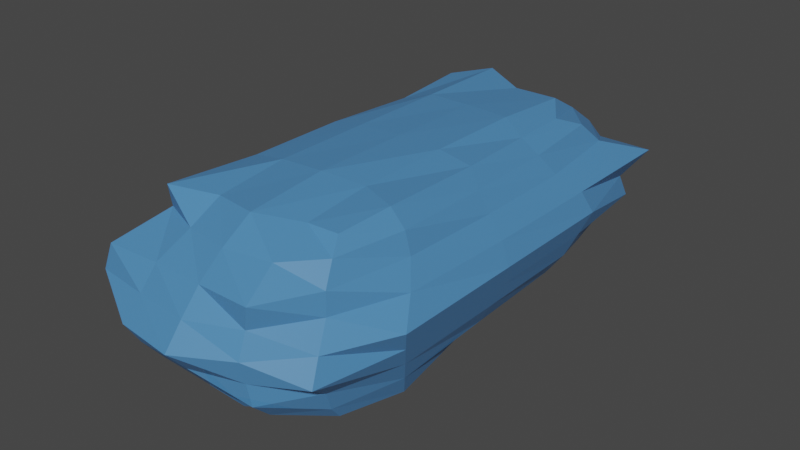 # Source: Riverbed_Crystal.blend  (saved by Blender 2.93.21; exported with 4.5.12 LTS)
import bpy
from mathutils import Matrix  # noqa: F401  (used for matrix-valued properties, if any)

bpy.ops.wm.read_factory_settings(use_empty=True)
scene = bpy.context.scene
scene.name = 'Scene'

# ---- collections
col_collection = bpy.data.collections.new('Collection'); scene.collection.children.link(col_collection)

# ---- materials (node trees are filled in below, after node groups)
mat_gem = bpy.data.materials.new('Gem')
mat_gem.surface_render_method = 'BLENDED'
mat_gem.blend_method = 'BLEND'
mat_gem.use_transparent_shadow = False

# ---- material node trees
mat_gem.use_nodes = True; mat_gem.node_tree.nodes.clear()
_N = mat_gem.node_tree.nodes; _L = mat_gem.node_tree.links
n0 = _N.new('ShaderNodeBsdfPrincipled'); n0.name = 'Principled BSDF'; n0.location = (10, 300)
n0.distribution = 'GGX'
n0.subsurface_method = 'BURLEY'
n0.inputs[0].default_value = (0.1066, 0.3744, 0.8, 1.0)
n0.inputs[3].default_value = 1.45
n0.inputs[4].default_value = 0.5965
n0.inputs[27].default_value = (0.0, 0.0, 0.0, 1.0)
n1 = _N.new('ShaderNodeOutputMaterial'); n1.name = 'Material Output'; n1.location = (300, 300)
_L.new(n0.outputs[0], n1.inputs[0])
n1.is_active_output = True

# ---- world
world_world = bpy.data.worlds.new('World'); scene.world = world_world
world_world.use_nodes = True; world_world.node_tree.nodes.clear()
_N = world_world.node_tree.nodes; _L = world_world.node_tree.links
n0 = _N.new('ShaderNodeOutputWorld'); n0.name = 'World Output'; n0.location = (300, 300)
n1 = _N.new('ShaderNodeBackground'); n1.name = 'Background'; n1.location = (10, 300)
n1.inputs[0].default_value = (0.05088, 0.05088, 0.05088, 1.0)
_L.new(n1.outputs[0], n0.inputs[0])
n0.is_active_output = True
world_world.color = (0.05088, 0.05088, 0.05088)
world_world.use_sun_shadow = False
world_world.sun_shadow_jitter_overblur = 0.0

# ---- meshes
me_cube_001 = bpy.data.meshes.new('Cube.001')
me_cube_001.from_pydata([(-0.73, -0.7784, 0.1219), (-0.9561, -0.9539, 1.973), (-0.7409, 0.7904, 0.1219), (-0.8691, 0.8685, 1.936), (0.857, -0.831, 0.07416), (0.7616, -0.7645, 1.859), (0.8048, 0.8583, 0.1191), (0.7461, 0.7499, 1.861), (-1.18, -1.178, 0.9996), (-1.201, 1.2, 0.9997), (1.123, 1.123, 0.9996), (1.015, -1.009, 0.9996), (-0.9001, -0.0007505, 0.06084), (-1.184, -1.184, 1.5), (-0.8835, -0.002075, 1.933), (-0.9576, 0.9643, 0.5116), (0.02268, 0.8436, 0.09146), (0.00193, 0.8974, 1.937), (0.9954, 1.001, 0.5084), (0.8647, 0.004154, 0.08337), (0.8753, 0.001878, 1.926), (0.941, -0.9417, 0.4996), (-0.0001843, -1.001, -0.0004109), (-0.0001843, -0.8973, 1.942), (-0.9382, -0.9383, 0.4997), (-0.9955, 0.9962, 1.496), (0.9882, 0.9859, 1.499), (0.9077, -0.9095, 1.495), (-0.0001843, -1.367, 0.9996), (1.367, -0.0005471, 0.9996), (-0.0001843, 1.366, 0.9996), (-1.367, -0.0005471, 0.9996), (-1.184, -0.0005471, 0.4996), (-0.0001843, 1.183, 0.4996), (1.183, -0.0005471, 0.4996), (0.001524, -1.182, 0.4996), (-0.0001843, -0.0005471, 2.017), (0.0, 0.0, 0.0), (0.002, -1.178, 1.498), (1.107, 0.004875, 1.488), (-0.0001843, 1.183, 1.5), (-1.166, -0.003755, 1.498), (-0.8572, -0.4991, 0.08467), (-0.9438, -0.9409, 1.741), (-0.8212, 0.4656, 1.903), (-0.8308, 0.8543, 0.2862), (-0.4263, 0.8197, 0.1009), (0.5111, 0.8994, 1.938), (0.9001, 0.9228, 0.2881), (0.8003, 0.4754, 0.1221), (0.8648, -0.5137, 1.94), (0.8948, -0.8955, 0.2496), (0.5081, -0.8968, 0.06124), (-0.4917, -0.8573, 1.919), (-1.088, -1.087, 0.7496), (-1.069, 1.069, 1.249), (1.275, 1.274, 1.25), (0.9211, -0.9185, 1.249), (-0.6656, -1.332, 0.9996), (1.367, -0.6839, 0.9996), (0.6832, 1.366, 0.9996), (-1.367, 0.6828, 0.9996), (-0.8727, 0.5109, 0.07765), (-1.216, -1.216, 1.25), (-0.8839, -0.4929, 1.934), (-1.092, 1.093, 0.7523), (0.4794, 0.8853, 0.07365), (-0.5002, 0.9995, 2.0), (1.167, 1.167, 0.7496), (0.9998, -0.5005, -0.0004109), (0.7875, 0.4361, 1.88), (1.076, -1.076, 0.7496), (-0.5009, -0.9932, 0.004092), (0.4298, -0.7797, 1.872), (-0.8096, -0.8222, 0.2824), (-0.911, 0.912, 1.733), (0.8901, 0.8823, 1.738), (0.8323, -0.8336, 1.708), (0.5673, -1.226, 0.9996), (1.367, 0.6828, 0.9996), (-0.6835, 1.366, 0.9996), (-1.365, -0.683, 0.9996), (-1.175, 0.5919, 0.5048), (-1.184, -0.5922, 0.4996), (-1.091, -0.0005499, 0.2502), (-1.275, -0.0005471, 0.7496), (0.5916, 1.183, 0.4997), (-0.513, 1.098, 0.5131), (0.02567, 1.028, 0.2801), (-0.0001843, 1.274, 0.7496), (1.183, -0.5922, 0.4996), (1.177, 0.5917, 0.5031), (1.058, 0.0006062, 0.2701), (1.275, -0.0005471, 0.7496), (-0.5864, -1.178, 0.4996), (0.5915, -1.184, 0.4996), (-0.0001843, -1.092, 0.2496), (0.001189, -1.273, 0.7496), (-0.0001843, -0.5004, 2.022), (-0.0001843, 0.4995, 2.0), (0.4998, -0.0005471, 2.0), (-0.5002, -0.0005471, 2.003), (-0.0001843, -0.5005, -0.0004109), (-0.0001386, 0.4996, -0.0003089), (-0.4975, -0.0005022, 0.001253), (0.5003, 0.005738, 0.003325), (-0.5822, -1.171, 1.497), (0.5888, -1.181, 1.499), (-0.0001843, -1.276, 1.25), (0.008207, -1.054, 1.733), (1.071, -0.4996, 1.494), (1.105, 0.521, 1.492), (1.263, 0.005377, 1.25), (0.9883, -0.007257, 1.716), (0.5915, 1.183, 1.5), (-0.5919, 1.183, 1.5), (-0.0001843, 1.274, 1.25), (-0.001628, 1.073, 1.74), (-1.167, 0.5796, 1.498), (-1.17, -0.5817, 1.499), (-1.259, -0.01328, 1.249), (-1.048, -0.003489, 1.739), (-1.043, -0.5053, 1.744), (-1.275, -0.6381, 1.25), (-1.219, 0.5827, 1.249), (-0.546, 1.091, 1.75), (-0.6377, 1.274, 1.25), (0.6373, 1.274, 1.25), (0.9707, 0.4607, 1.717), (1.275, 0.637, 1.25), (1.212, -0.5756, 1.25), (0.5031, -1.002, 1.716), (0.5429, -1.174, 1.25), (-0.6161, -1.249, 1.249), (0.4998, 0.4995, -0.0004109), (-0.5002, 0.4995, -0.0004109), (-0.4647, -0.4983, 0.02196), (-0.5002, 0.4995, 2.0), (0.4987, 0.4923, 1.994), (0.4486, -0.4486, 1.958), (0.567, -1.199, 0.7496), (0.5329, -1.075, 0.252), (-0.4787, -1.026, 0.2583), (1.275, 0.637, 0.7496), (1.032, 0.5397, 0.2862), (1.091, -0.5464, 0.2496), (-0.6248, 1.261, 0.7517), (-0.4459, 0.9607, 0.2934), (0.5406, 1.072, 0.2574), (-1.275, -0.6381, 0.7496), (-1.092, -0.5464, 0.2498), (-1.058, 0.5483, 0.2706), (-1.275, 0.637, 0.7496), (0.6373, 1.274, 0.7496), (1.275, -0.6381, 0.7496), (-0.6324, -1.266, 0.7496), (-0.5002, -0.5005, 2.0), (0.5019, -0.4741, 0.01533), (-0.5049, -1.015, 1.727), (0.9998, -0.4965, 1.731), (0.5336, 1.051, 1.734), (-1.032, 0.4964, 1.743)], [], [(161, 44, 3, 75), (160, 47, 7, 76), (159, 50, 5, 77), (158, 53, 1, 43), (157, 69, 4, 52), (156, 64, 1, 53), (155, 58, 8, 54), (154, 59, 11, 71), (153, 60, 10, 68), (152, 61, 9, 65), (151, 82, 15, 45), (150, 83, 32, 84), (149, 81, 31, 85), (148, 86, 18, 48), (147, 87, 33, 88), (146, 80, 30, 89), (145, 90, 21, 51), (144, 91, 34, 92), (143, 79, 29, 93), (142, 94, 24, 74), (141, 95, 35, 96), (140, 78, 28, 97), (139, 98, 23, 73), (138, 99, 36, 100), (137, 44, 14, 101), (136, 102, 22, 72), (135, 103, 37, 104), (134, 49, 19, 105), (133, 106, 13, 63), (132, 107, 38, 108), (131, 73, 23, 109), (130, 110, 27, 57), (129, 111, 39, 112), (128, 70, 20, 113), (127, 114, 26, 56), (126, 115, 40, 116), (125, 67, 17, 117), (124, 118, 25, 55), (123, 119, 41, 120), (122, 64, 14, 121), (119, 122, 121, 41), (13, 43, 122, 119), (43, 1, 64, 122), (81, 123, 120, 31), (8, 63, 123, 81), (63, 13, 119, 123), (61, 124, 55, 9), (31, 120, 124, 61), (120, 41, 118, 124), (115, 125, 117, 40), (25, 75, 125, 115), (75, 3, 67, 125), (80, 126, 116, 30), (9, 55, 126, 80), (55, 25, 115, 126), (60, 127, 56, 10), (30, 116, 127, 60), (116, 40, 114, 127), (111, 128, 113, 39), (26, 76, 128, 111), (76, 7, 70, 128), (79, 129, 112, 29), (10, 56, 129, 79), (56, 26, 111, 129), (59, 130, 57, 11), (29, 112, 130, 59), (112, 39, 110, 130), (107, 131, 109, 38), (27, 77, 131, 107), (77, 5, 73, 131), (78, 132, 108, 28), (11, 57, 132, 78), (57, 27, 107, 132), (58, 133, 63, 8), (28, 108, 133, 58), (108, 38, 106, 133), (103, 134, 105, 37), (16, 66, 134, 103), (66, 6, 49, 134), (62, 135, 104, 12), (2, 46, 135, 62), (46, 16, 103, 135), (42, 136, 72, 0), (12, 104, 136, 42), (104, 37, 102, 136), (99, 137, 101, 36), (17, 67, 137, 99), (67, 3, 44, 137), (70, 138, 100, 20), (7, 47, 138, 70), (47, 17, 99, 138), (50, 139, 73, 5), (20, 100, 139, 50), (100, 36, 98, 139), (95, 140, 97, 35), (21, 71, 140, 95), (71, 11, 78, 140), (52, 141, 96, 22), (4, 51, 141, 52), (51, 21, 95, 141), (72, 142, 74, 0), (22, 96, 142, 72), (96, 35, 94, 142), (91, 143, 93, 34), (18, 68, 143, 91), (68, 10, 79, 143), (49, 144, 92, 19), (6, 48, 144, 49), (48, 18, 91, 144), (69, 145, 51, 4), (19, 92, 145, 69), (92, 34, 90, 145), (87, 146, 89, 33), (15, 65, 146, 87), (65, 9, 80, 146), (46, 147, 88, 16), (2, 45, 147, 46), (45, 15, 87, 147), (66, 148, 48, 6), (16, 88, 148, 66), (88, 33, 86, 148), (83, 149, 85, 32), (24, 54, 149, 83), (54, 8, 81, 149), (42, 150, 84, 12), (0, 74, 150, 42), (74, 24, 83, 150), (62, 151, 45, 2), (12, 84, 151, 62), (84, 32, 82, 151), (82, 152, 65, 15), (32, 85, 152, 82), (85, 31, 61, 152), (86, 153, 68, 18), (33, 89, 153, 86), (89, 30, 60, 153), (90, 154, 71, 21), (34, 93, 154, 90), (93, 29, 59, 154), (94, 155, 54, 24), (35, 97, 155, 94), (97, 28, 58, 155), (98, 156, 53, 23), (36, 101, 156, 98), (101, 14, 64, 156), (102, 157, 52, 22), (37, 105, 157, 102), (105, 19, 69, 157), (106, 158, 43, 13), (38, 109, 158, 106), (109, 23, 53, 158), (110, 159, 77, 27), (39, 113, 159, 110), (113, 20, 50, 159), (114, 160, 76, 26), (40, 117, 160, 114), (117, 17, 47, 160), (118, 161, 75, 25), (41, 121, 161, 118), (121, 14, 44, 161)])
_uv = me_cube_001.uv_layers.new(name='UVMap')
_uv.uv.foreach_set('vector', [0.5938, 0.1875, 0.625, 0.1875, 0.625, 0.25, 0.5938, 0.25, 0.5938, 0.4375, 0.625, 0.4375, 0.625, 0.5, 0.5938, 0.5, 0.5938, 0.6875, 0.625, 0.6875, 0.625, 0.75, 0.5938, 0.75, 0.5938, 0.9375, 0.625, 0.9375, 0.625, 1.0, 0.5938, 1.0, 0.3125, 0.6875, 0.375, 0.6875, 0.375, 0.75, 0.3125, 0.75, 0.8125, 0.6875, 0.875, 0.6875, 0.875, 0.75, 0.8125, 0.75, 0.4688, 0.9375, 0.5, 0.9375, 0.5, 1.0, 0.4688, 1.0, 0.4688, 0.6875, 0.5, 0.6875, 0.5, 0.75, 0.4688, 0.75, 0.4688, 0.4375, 0.5, 0.4375, 0.5, 0.5, 0.4688, 0.5, 0.4688, 0.1875, 0.5, 0.1875, 0.5, 0.25, 0.4688, 0.25, 0.4062, 0.1875, 0.4375, 0.1875, 0.4375, 0.25, 0.4062, 0.25, 0.4062, 0.0625, 0.4375, 0.0625, 0.4375, 0.125, 0.4062, 0.125, 0.4688, 0.0625, 0.5, 0.0625, 0.5, 0.125, 0.4688, 0.125, 0.4062, 0.4375, 0.4375, 0.4375, 0.4375, 0.5, 0.4062, 0.5, 0.4062, 0.3125, 0.4375, 0.3125, 0.4375, 0.375, 0.4062, 0.375, 0.4688, 0.3125, 0.5, 0.3125, 0.5, 0.375, 0.4688, 0.375, 0.4062, 0.6875, 0.4375, 0.6875, 0.4375, 0.75, 0.4062, 0.75, 0.4062, 0.5625, 0.4375, 0.5625, 0.4375, 0.625, 0.4062, 0.625, 0.4688, 0.5625, 0.5, 0.5625, 0.5, 0.625, 0.4688, 0.625, 0.4062, 0.9375, 0.4375, 0.9375, 0.4375, 1.0, 0.4062, 1.0, 0.4062, 0.8125, 0.4375, 0.8125, 0.4375, 0.875, 0.4062, 0.875, 0.4688, 0.8125, 0.5, 0.8125, 0.5, 0.875, 0.4688, 0.875, 0.6875, 0.6875, 0.75, 0.6875, 0.75, 0.75, 0.6875, 0.75, 0.6875, 0.5625, 0.75, 0.5625, 0.75, 0.625, 0.6875, 0.625, 0.8125, 0.5625, 0.875, 0.5625, 0.875, 0.625, 0.8125, 0.625, 0.1875, 0.6875, 0.25, 0.6875, 0.25, 0.75, 0.1875, 0.75, 0.1875, 0.5625, 0.25, 0.5625, 0.25, 0.625, 0.1875, 0.625, 0.3125, 0.5625, 0.375, 0.5625, 0.375, 0.625, 0.3125, 0.625, 0.5312, 0.9375, 0.5625, 0.9375, 0.5625, 1.0, 0.5312, 1.0, 0.5312, 0.8125, 0.5625, 0.8125, 0.5625, 0.875, 0.5312, 0.875, 0.5938, 0.8125, 0.625, 0.8125, 0.625, 0.875, 0.5938, 0.875, 0.5312, 0.6875, 0.5625, 0.6875, 0.5625, 0.75, 0.5312, 0.75, 0.5312, 0.5625, 0.5625, 0.5625, 0.5625, 0.625, 0.5312, 0.625, 0.5938, 0.5625, 0.625, 0.5625, 0.625, 0.625, 0.5938, 0.625, 0.5312, 0.4375, 0.5625, 0.4375, 0.5625, 0.5, 0.5312, 0.5, 0.5312, 0.3125, 0.5625, 0.3125, 0.5625, 0.375, 0.5312, 0.375, 0.5938, 0.3125, 0.625, 0.3125, 0.625, 0.375, 0.5938, 0.375, 0.5312, 0.1875, 0.5625, 0.1875, 0.5625, 0.25, 0.5312, 0.25, 0.5312, 0.0625, 0.5625, 0.0625, 0.5625, 0.125, 0.5312, 0.125, 0.5938, 0.0625, 0.625, 0.0625, 0.625, 0.125, 0.5938, 0.125, 0.5625, 0.0625, 0.5938, 0.0625, 0.5938, 0.125, 0.5625, 0.125, 0.5625, 0.0, 0.5938, 0.0, 0.5938, 0.0625, 0.5625, 0.0625, 0.5938, 0.0, 0.625, 0.0, 0.625, 0.0625, 0.5938, 0.0625, 0.5, 0.0625, 0.5312, 0.0625, 0.5312, 0.125, 0.5, 0.125, 0.5, 0.0, 0.5312, 0.0, 0.5312, 0.0625, 0.5, 0.0625, 0.5312, 0.0, 0.5625, 0.0, 0.5625, 0.0625, 0.5312, 0.0625, 0.5, 0.1875, 0.5312, 0.1875, 0.5312, 0.25, 0.5, 0.25, 0.5, 0.125, 0.5312, 0.125, 0.5312, 0.1875, 0.5, 0.1875, 0.5312, 0.125, 0.5625, 0.125, 0.5625, 0.1875, 0.5312, 0.1875, 0.5625, 0.3125, 0.5938, 0.3125, 0.5938, 0.375, 0.5625, 0.375, 0.5625, 0.25, 0.5938, 0.25, 0.5938, 0.3125, 0.5625, 0.3125, 0.5938, 0.25, 0.625, 0.25, 0.625, 0.3125, 0.5938, 0.3125, 0.5, 0.3125, 0.5312, 0.3125, 0.5312, 0.375, 0.5, 0.375, 0.5, 0.25, 0.5312, 0.25, 0.5312, 0.3125, 0.5, 0.3125, 0.5312, 0.25, 0.5625, 0.25, 0.5625, 0.3125, 0.5312, 0.3125, 0.5, 0.4375, 0.5312, 0.4375, 0.5312, 0.5, 0.5, 0.5, 0.5, 0.375, 0.5312, 0.375, 0.5312, 0.4375, 0.5, 0.4375, 0.5312, 0.375, 0.5625, 0.375, 0.5625, 0.4375, 0.5312, 0.4375, 0.5625, 0.5625, 0.5938, 0.5625, 0.5938, 0.625, 0.5625, 0.625, 0.5625, 0.5, 0.5938, 0.5, 0.5938, 0.5625, 0.5625, 0.5625, 0.5938, 0.5, 0.625, 0.5, 0.625, 0.5625, 0.5938, 0.5625, 0.5, 0.5625, 0.5312, 0.5625, 0.5312, 0.625, 0.5, 0.625, 0.5, 0.5, 0.5312, 0.5, 0.5312, 0.5625, 0.5, 0.5625, 0.5312, 0.5, 0.5625, 0.5, 0.5625, 0.5625, 0.5312, 0.5625, 0.5, 0.6875, 0.5312, 0.6875, 0.5312, 0.75, 0.5, 0.75, 0.5, 0.625, 0.5312, 0.625, 0.5312, 0.6875, 0.5, 0.6875, 0.5312, 0.625, 0.5625, 0.625, 0.5625, 0.6875, 0.5312, 0.6875, 0.5625, 0.8125, 0.5938, 0.8125, 0.5938, 0.875, 0.5625, 0.875, 0.5625, 0.75, 0.5938, 0.75, 0.5938, 0.8125, 0.5625, 0.8125, 0.5938, 0.75, 0.625, 0.75, 0.625, 0.8125, 0.5938, 0.8125, 0.5, 0.8125, 0.5312, 0.8125, 0.5312, 0.875, 0.5, 0.875, 0.5, 0.75, 0.5312, 0.75, 0.5312, 0.8125, 0.5, 0.8125, 0.5312, 0.75, 0.5625, 0.75, 0.5625, 0.8125, 0.5312, 0.8125, 0.5, 0.9375, 0.5312, 0.9375, 0.5312, 1.0, 0.5, 1.0, 0.5, 0.875, 0.5312, 0.875, 0.5312, 0.9375, 0.5, 0.9375, 0.5312, 0.875, 0.5625, 0.875, 0.5625, 0.9375, 0.5312, 0.9375, 0.25, 0.5625, 0.3125, 0.5625, 0.3125, 0.625, 0.25, 0.625, 0.25, 0.5, 0.3125, 0.5, 0.3125, 0.5625, 0.25, 0.5625, 0.3125, 0.5, 0.375, 0.5, 0.375, 0.5625, 0.3125, 0.5625, 0.125, 0.5625, 0.1875, 0.5625, 0.1875, 0.625, 0.125, 0.625, 0.125, 0.5, 0.1875, 0.5, 0.1875, 0.5625, 0.125, 0.5625, 0.1875, 0.5, 0.25, 0.5, 0.25, 0.5625, 0.1875, 0.5625, 0.125, 0.6875, 0.1875, 0.6875, 0.1875, 0.75, 0.125, 0.75, 0.125, 0.625, 0.1875, 0.625, 0.1875, 0.6875, 0.125, 0.6875, 0.1875, 0.625, 0.25, 0.625, 0.25, 0.6875, 0.1875, 0.6875, 0.75, 0.5625, 0.8125, 0.5625, 0.8125, 0.625, 0.75, 0.625, 0.75, 0.5, 0.8125, 0.5, 0.8125, 0.5625, 0.75, 0.5625, 0.8125, 0.5, 0.875, 0.5, 0.875, 0.5625, 0.8125, 0.5625, 0.625, 0.5625, 0.6875, 0.5625, 0.6875, 0.625, 0.625, 0.625, 0.625, 0.5, 0.6875, 0.5, 0.6875, 0.5625, 0.625, 0.5625, 0.6875, 0.5, 0.75, 0.5, 0.75, 0.5625, 0.6875, 0.5625, 0.625, 0.6875, 0.6875, 0.6875, 0.6875, 0.75, 0.625, 0.75, 0.625, 0.625, 0.6875, 0.625, 0.6875, 0.6875, 0.625, 0.6875, 0.6875, 0.625, 0.75, 0.625, 0.75, 0.6875, 0.6875, 0.6875, 0.4375, 0.8125, 0.4688, 0.8125, 0.4688, 0.875, 0.4375, 0.875, 0.4375, 0.75, 0.4688, 0.75, 0.4688, 0.8125, 0.4375, 0.8125, 0.4688, 0.75, 0.5, 0.75, 0.5, 0.8125, 0.4688, 0.8125, 0.375, 0.8125, 0.4062, 0.8125, 0.4062, 0.875, 0.375, 0.875, 0.375, 0.75, 0.4062, 0.75, 0.4062, 0.8125, 0.375, 0.8125, 0.4062, 0.75, 0.4375, 0.75, 0.4375, 0.8125, 0.4062, 0.8125, 0.375, 0.9375, 0.4062, 0.9375, 0.4062, 1.0, 0.375, 1.0, 0.375, 0.875, 0.4062, 0.875, 0.4062, 0.9375, 0.375, 0.9375, 0.4062, 0.875, 0.4375, 0.875, 0.4375, 0.9375, 0.4062, 0.9375, 0.4375, 0.5625, 0.4688, 0.5625, 0.4688, 0.625, 0.4375, 0.625, 0.4375, 0.5, 0.4688, 0.5, 0.4688, 0.5625, 0.4375, 0.5625, 0.4688, 0.5, 0.5, 0.5, 0.5, 0.5625, 0.4688, 0.5625, 0.375, 0.5625, 0.4062, 0.5625, 0.4062, 0.625, 0.375, 0.625, 0.375, 0.5, 0.4062, 0.5, 0.4062, 0.5625, 0.375, 0.5625, 0.4062, 0.5, 0.4375, 0.5, 0.4375, 0.5625, 0.4062, 0.5625, 0.375, 0.6875, 0.4062, 0.6875, 0.4062, 0.75, 0.375, 0.75, 0.375, 0.625, 0.4062, 0.625, 0.4062, 0.6875, 0.375, 0.6875, 0.4062, 0.625, 0.4375, 0.625, 0.4375, 0.6875, 0.4062, 0.6875, 0.4375, 0.3125, 0.4688, 0.3125, 0.4688, 0.375, 0.4375, 0.375, 0.4375, 0.25, 0.4688, 0.25, 0.4688, 0.3125, 0.4375, 0.3125, 0.4688, 0.25, 0.5, 0.25, 0.5, 0.3125, 0.4688, 0.3125, 0.375, 0.3125, 0.4062, 0.3125, 0.4062, 0.375, 0.375, 0.375, 0.375, 0.25, 0.4062, 0.25, 0.4062, 0.3125, 0.375, 0.3125, 0.4062, 0.25, 0.4375, 0.25, 0.4375, 0.3125, 0.4062, 0.3125, 0.375, 0.4375, 0.4062, 0.4375, 0.4062, 0.5, 0.375, 0.5, 0.375, 0.375, 0.4062, 0.375, 0.4062, 0.4375, 0.375, 0.4375, 0.4062, 0.375, 0.4375, 0.375, 0.4375, 0.4375, 0.4062, 0.4375, 0.4375, 0.0625, 0.4688, 0.0625, 0.4688, 0.125, 0.4375, 0.125, 0.4375, 0.0, 0.4688, 0.0, 0.4688, 0.0625, 0.4375, 0.0625, 0.4688, 0.0, 0.5, 0.0, 0.5, 0.0625, 0.4688, 0.0625, 0.375, 0.0625, 0.4062, 0.0625, 0.4062, 0.125, 0.375, 0.125, 0.375, 0.0, 0.4062, 0.0, 0.4062, 0.0625, 0.375, 0.0625, 0.4062, 0.0, 0.4375, 0.0, 0.4375, 0.0625, 0.4062, 0.0625, 0.375, 0.1875, 0.4062, 0.1875, 0.4062, 0.25, 0.375, 0.25, 0.375, 0.125, 0.4062, 0.125, 0.4062, 0.1875, 0.375, 0.1875, 0.4062, 0.125, 0.4375, 0.125, 0.4375, 0.1875, 0.4062, 0.1875, 0.4375, 0.1875, 0.4688, 0.1875, 0.4688, 0.25, 0.4375, 0.25, 0.4375, 0.125, 0.4688, 0.125, 0.4688, 0.1875, 0.4375, 0.1875, 0.4688, 0.125, 0.5, 0.125, 0.5, 0.1875, 0.4688, 0.1875, 0.4375, 0.4375, 0.4688, 0.4375, 0.4688, 0.5, 0.4375, 0.5, 0.4375, 0.375, 0.4688, 0.375, 0.4688, 0.4375, 0.4375, 0.4375, 0.4688, 0.375, 0.5, 0.375, 0.5, 0.4375, 0.4688, 0.4375, 0.4375, 0.6875, 0.4688, 0.6875, 0.4688, 0.75, 0.4375, 0.75, 0.4375, 0.625, 0.4688, 0.625, 0.4688, 0.6875, 0.4375, 0.6875, 0.4688, 0.625, 0.5, 0.625, 0.5, 0.6875, 0.4688, 0.6875, 0.4375, 0.9375, 0.4688, 0.9375, 0.4688, 1.0, 0.4375, 1.0, 0.4375, 0.875, 0.4688, 0.875, 0.4688, 0.9375, 0.4375, 0.9375, 0.4688, 0.875, 0.5, 0.875, 0.5, 0.9375, 0.4688, 0.9375, 0.75, 0.6875, 0.8125, 0.6875, 0.8125, 0.75, 0.75, 0.75, 0.75, 0.625, 0.8125, 0.625, 0.8125, 0.6875, 0.75, 0.6875, 0.8125, 0.625, 0.875, 0.625, 0.875, 0.6875, 0.8125, 0.6875, 0.25, 0.6875, 0.3125, 0.6875, 0.3125, 0.75, 0.25, 0.75, 0.25, 0.625, 0.3125, 0.625, 0.3125, 0.6875, 0.25, 0.6875, 0.3125, 0.625, 0.375, 0.625, 0.375, 0.6875, 0.3125, 0.6875, 0.5625, 0.9375, 0.5938, 0.9375, 0.5938, 1.0, 0.5625, 1.0, 0.5625, 0.875, 0.5938, 0.875, 0.5938, 0.9375, 0.5625, 0.9375, 0.5938, 0.875, 0.625, 0.875, 0.625, 0.9375, 0.5938, 0.9375, 0.5625, 0.6875, 0.5938, 0.6875, 0.5938, 0.75, 0.5625, 0.75, 0.5625, 0.625, 0.5938, 0.625, 0.5938, 0.6875, 0.5625, 0.6875, 0.5938, 0.625, 0.625, 0.625, 0.625, 0.6875, 0.5938, 0.6875, 0.5625, 0.4375, 0.5938, 0.4375, 0.5938, 0.5, 0.5625, 0.5, 0.5625, 0.375, 0.5938, 0.375, 0.5938, 0.4375, 0.5625, 0.4375, 0.5938, 0.375, 0.625, 0.375, 0.625, 0.4375, 0.5938, 0.4375, 0.5625, 0.1875, 0.5938, 0.1875, 0.5938, 0.25, 0.5625, 0.25, 0.5625, 0.125, 0.5938, 0.125, 0.5938, 0.1875, 0.5625, 0.1875, 0.5938, 0.125, 0.625, 0.125, 0.625, 0.1875, 0.5938, 0.1875])
me_cube_001.materials.append(mat_gem)
me_cube_001.use_remesh_fix_poles = True
me_cube_001.use_remesh_preserve_attributes = False
me_cube_001.update()

# ---- objects
ob_cube = bpy.data.objects.new('Cube', me_cube_001)

# ---- transforms, parenting, visibility, modifiers, constraints
ob_cube.location = (0.0, 0.0, 0.0)
ob_cube.scale = (0.06356, 0.1445, 0.06356)

# ---- collection membership
col_collection.objects.link(ob_cube)

# ---- scene / render settings (as saved in the file)
scene.frame_start = 1; scene.frame_end = 250; scene.frame_set(1)
scene.render.engine = 'BLENDER_EEVEE_NEXT'
scene.cycles.use_denoising = False
scene.cycles.samples = 128
scene.cycles.sampling_pattern = 'TABULATED_SOBOL'
scene.cycles.use_adaptive_sampling = False
scene.cycles.use_light_tree = False
scene.view_settings.view_transform = 'Filmic'
bpy.context.view_layer.update()

# ---- added for rendering (the .blend has no active camera and no usable light): camera, sun
cam_auto = bpy.data.cameras.new('AutoCamera')
cam_auto.lens = 50.0
cam_auto.sensor_width = 36.0
cam_auto.clip_end = 1000.0
ob_auto_camera = bpy.data.objects.new('AutoCamera', cam_auto)
scene.collection.objects.link(ob_auto_camera)
ob_auto_camera.location = (0.416591, -0.500002, 0.397517)
ob_auto_camera.rotation_euler = (1.09748, -7.21219e-08, 0.694738)
scene.camera = ob_auto_camera
light_auto_sun = bpy.data.lights.new('AutoSun', 'SUN')
light_auto_sun.energy = 3.0
light_auto_sun.angle = 0.0523599
ob_auto_sun = bpy.data.objects.new('AutoSun', light_auto_sun)
scene.collection.objects.link(ob_auto_sun)
ob_auto_sun.rotation_euler = (0.872665, 0.174533, 0.523599)
bpy.context.view_layer.update()
